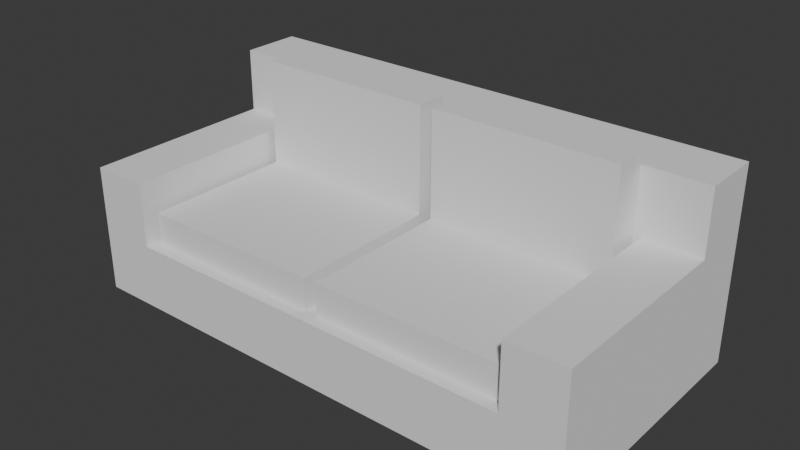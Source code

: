# Source: SofaBase.blend  (saved by Blender 5.0.119; exported with 4.5.12 LTS)
import bpy
from mathutils import Matrix  # noqa: F401  (used for matrix-valued properties, if any)

bpy.ops.wm.read_factory_settings(use_empty=True)
scene = bpy.context.scene
scene.name = 'Scene'

# ---- collections
col_collection = bpy.data.collections.new('Collection'); scene.collection.children.link(col_collection)

# ---- world
world_world = bpy.data.worlds.new('World'); scene.world = world_world
world_world.use_nodes = True; world_world.node_tree.nodes.clear()
_N = world_world.node_tree.nodes; _L = world_world.node_tree.links
n0 = _N.new('ShaderNodeOutputWorld'); n0.name = 'World Output'; n0.location = (200, 100)
n1 = _N.new('ShaderNodeBackground'); n1.name = 'Background'; n1.location = (-200, 100)
n1.inputs[0].default_value = (0.05088, 0.05088, 0.05088, 1.0)
_L.new(n1.outputs[0], n0.inputs[0])
n0.is_active_output = True
world_world.color = (0.05088, 0.05088, 0.05088)
world_world.sun_shadow_jitter_overblur = 0.0

# ---- meshes
me_cube_001 = bpy.data.meshes.new('Cube.001')
me_cube_001.from_pydata([(-2.0, -1.0, -0.25), (-2.0, -1.0, 0.25), (-2.0, 1.0, -0.25), (-2.0, 1.0, 0.25), (2.0, -1.0, -0.25), (2.0, -1.0, 0.25), (2.0, 1.0, -0.25), (2.0, 1.0, 0.25), (2.0, 0.5276, 0.25), (2.0, 0.5276, -0.25), (-2.0, 0.5276, 0.25), (-2.0, 0.5276, -0.25), (-1.553, 1.0, -0.25), (1.553, 1.0, -0.25), (1.553, 1.0, 0.25), (-1.553, 1.0, 0.25), (1.553, -1.0, -0.25), (-1.553, -1.0, -0.25), (-1.553, -1.0, 0.25), (1.553, -1.0, 0.25), (-1.553, 0.5276, 0.25), (1.553, 0.5276, 0.25), (1.553, 0.5276, -0.25), (-1.553, 0.5276, -0.25), (-2.0, 0.5276, 0.75), (-2.0, 1.0, 0.75), (2.0, 0.5276, 0.75), (2.0, -1.0, 0.75), (-1.553, 1.0, 0.75), (-1.553, 0.5276, 0.75), (-2.0, -1.0, 0.75), (2.0, 1.0, 0.75), (1.553, -1.0, 0.75), (1.553, 0.5276, 0.75), (1.553, 1.0, 0.75), (-1.553, -1.0, 0.75), (-1.553, 1.0, 1.25), (-1.553, 0.5276, 1.25), (1.553, 1.0, 1.25), (1.553, 0.5276, 1.25), (-2.0, 0.5276, 1.25), (-2.0, 1.0, 1.25), (2.0, 1.0, 1.25), (2.0, 0.5276, 1.25), (0.0, 1.0, 0.25), (0.0, -1.0, 0.25), (0.0, 1.0, -0.25), (0.0, -1.0, -0.25), (0.0, 0.5276, -0.25), (0.0, 0.5276, 0.25), (0.0, 1.0, 0.75), (0.0, 0.5276, 0.75), (0.0, 1.0, 1.25), (0.0, 0.5276, 1.25), (0.04996, 0.4777, 0.25), (0.04996, -0.95, 0.25), (1.503, -0.95, 0.25), (1.503, 0.4777, 0.25), (-1.503, 0.4777, 0.25), (-1.503, -0.95, 0.25), (-0.04996, -0.95, 0.25), (-0.04996, 0.4777, 0.25)], [], [(11, 10, 3, 2), (19, 5, 27, 32), (9, 8, 5, 4), (2, 12, 23, 11), (8, 7, 31, 26), (6, 7, 8, 9), (46, 48, 23, 12), (13, 6, 9, 22), (49, 21, 33, 51), (0, 1, 10, 11), (54, 55, 56, 57), (48, 47, 17, 23), (45, 47, 16, 19), (44, 46, 12, 15), (2, 3, 15, 12), (22, 9, 4, 16), (11, 23, 17, 0), (13, 14, 7, 6), (7, 14, 34, 31), (44, 15, 28, 50), (4, 5, 19, 16), (17, 18, 1, 0), (33, 34, 38, 39), (26, 31, 42, 43), (26, 33, 32, 27), (29, 24, 30, 35), (18, 20, 29, 35), (10, 1, 30, 24), (5, 8, 26, 27), (1, 18, 35, 30), (3, 10, 24, 25), (15, 3, 25, 28), (21, 19, 32, 33), (52, 53, 39, 38), (50, 28, 36, 52), (51, 33, 39, 53), (28, 29, 37, 36), (36, 41, 40, 37), (42, 38, 39, 43), (28, 25, 41, 36), (25, 24, 40, 41), (24, 29, 37, 40), (31, 34, 38, 42), (33, 26, 43, 39), (29, 51, 53, 37), (34, 50, 52, 38), (36, 37, 53, 52), (14, 44, 50, 34), (14, 13, 46, 44), (18, 17, 47, 45), (22, 16, 47, 48), (58, 59, 60, 61), (20, 49, 51, 29), (13, 22, 48, 46), (49, 45, 55, 54), (45, 19, 56, 55), (19, 21, 57, 56), (21, 49, 54, 57), (20, 18, 59, 58), (18, 45, 60, 59), (45, 49, 61, 60), (49, 20, 58, 61)])
_uv = me_cube_001.uv_layers.new(name='UVMap')
_uv.uv.foreach_set('vector', [0.375, 0.1865, 0.625, 0.1865, 0.625, 0.25, 0.375, 0.25, 0.625, 0.7779, 0.625, 0.75, 0.625, 0.75, 0.625, 0.7779, 0.375, 0.5635, 0.625, 0.5635, 0.625, 0.75, 0.375, 0.75, 0.125, 0.5, 0.1529, 0.5, 0.1529, 0.5635, 0.125, 0.5635, 0.625, 0.5635, 0.625, 0.5, 0.625, 0.5, 0.625, 0.5635, 0.375, 0.5, 0.625, 0.5, 0.625, 0.5635, 0.375, 0.5635, 0.25, 0.5, 0.25, 0.5635, 0.1529, 0.5635, 0.1529, 0.5, 0.3471, 0.5, 0.375, 0.5, 0.375, 0.5635, 0.3471, 0.5635, 0.75, 0.5635, 0.6529, 0.5635, 0.6529, 0.5635, 0.75, 0.5635, 0.375, 0.0, 0.625, 0.0, 0.625, 0.1865, 0.375, 0.1865, 0.7469, 0.5696, 0.7469, 0.7439, 0.656, 0.7439, 0.656, 0.5696, 0.25, 0.5635, 0.25, 0.75, 0.1529, 0.75, 0.1529, 0.5635, 0.625, 0.875, 0.375, 0.875, 0.375, 0.7779, 0.625, 0.7779, 0.625, 0.375, 0.375, 0.375, 0.375, 0.2779, 0.625, 0.2779, 0.375, 0.25, 0.625, 0.25, 0.625, 0.2779, 0.375, 0.2779, 0.3471, 0.5635, 0.375, 0.5635, 0.375, 0.75, 0.3471, 0.75, 0.125, 0.5635, 0.1529, 0.5635, 0.1529, 0.75, 0.125, 0.75, 0.375, 0.4721, 0.625, 0.4721, 0.625, 0.5, 0.375, 0.5, 0.625, 0.5, 0.625, 0.4721, 0.625, 0.4721, 0.625, 0.5, 0.625, 0.375, 0.625, 0.2779, 0.625, 0.2779, 0.625, 0.375, 0.375, 0.75, 0.625, 0.75, 0.625, 0.7779, 0.375, 0.7779, 0.375, 0.9721, 0.625, 0.9721, 0.625, 1.0, 0.375, 1.0, 0.6529, 0.5635, 0.6529, 0.5, 0.6529, 0.5, 0.6529, 0.5635, 0.625, 0.5635, 0.625, 0.5, 0.625, 0.5, 0.625, 0.5635, 0.625, 0.5635, 0.6529, 0.5635, 0.6529, 0.75, 0.625, 0.75, 0.8471, 0.5635, 0.875, 0.5635, 0.875, 0.75, 0.8471, 0.75, 0.8471, 0.75, 0.8471, 0.5635, 0.8471, 0.5635, 0.8471, 0.75, 0.625, 0.1865, 0.625, 0.0, 0.625, 0.0, 0.625, 0.1865, 0.625, 0.75, 0.625, 0.5635, 0.625, 0.5635, 0.625, 0.75, 0.625, 1.0, 0.625, 0.9721, 0.625, 0.9721, 0.625, 1.0, 0.625, 0.25, 0.625, 0.1865, 0.625, 0.1865, 0.625, 0.25, 0.625, 0.2779, 0.625, 0.25, 0.625, 0.25, 0.625, 0.2779, 0.6529, 0.5635, 0.6529, 0.75, 0.6529, 0.75, 0.6529, 0.5635, 0.75, 0.5, 0.75, 0.5635, 0.6529, 0.5635, 0.6529, 0.5, 0.625, 0.375, 0.625, 0.2779, 0.625, 0.2779, 0.625, 0.375, 0.75, 0.5635, 0.6529, 0.5635, 0.6529, 0.5635, 0.75, 0.5635, 0.8471, 0.5, 0.8471, 0.5635, 0.8471, 0.5635, 0.8471, 0.5, 0.8471, 0.5, 0.875, 0.5, 0.875, 0.5635, 0.8471, 0.5635, 0.625, 0.5, 0.6529, 0.5, 0.6529, 0.5635, 0.625, 0.5635, 0.625, 0.2779, 0.625, 0.25, 0.625, 0.25, 0.625, 0.2779, 0.625, 0.25, 0.625, 0.1865, 0.625, 0.1865, 0.625, 0.25, 0.875, 0.5635, 0.8471, 0.5635, 0.8471, 0.5635, 0.875, 0.5635, 0.625, 0.5, 0.625, 0.4721, 0.625, 0.4721, 0.625, 0.5, 0.6529, 0.5635, 0.625, 0.5635, 0.625, 0.5635, 0.6529, 0.5635, 0.8471, 0.5635, 0.75, 0.5635, 0.75, 0.5635, 0.8471, 0.5635, 0.625, 0.4721, 0.625, 0.375, 0.625, 0.375, 0.625, 0.4721, 0.8471, 0.5, 0.8471, 0.5635, 0.75, 0.5635, 0.75, 0.5, 0.625, 0.4721, 0.625, 0.375, 0.625, 0.375, 0.625, 0.4721, 0.625, 0.4721, 0.375, 0.4721, 0.375, 0.375, 0.625, 0.375, 0.625, 0.9721, 0.375, 0.9721, 0.375, 0.875, 0.625, 0.875, 0.3471, 0.5635, 0.3471, 0.75, 0.25, 0.75, 0.25, 0.5635, 0.844, 0.5696, 0.844, 0.7439, 0.7531, 0.7439, 0.7531, 0.5696, 0.8471, 0.5635, 0.75, 0.5635, 0.75, 0.5635, 0.8471, 0.5635, 0.3471, 0.5, 0.3471, 0.5635, 0.25, 0.5635, 0.25, 0.5, 0.75, 0.5635, 0.75, 0.75, 0.7469, 0.7439, 0.7469, 0.5696, 0.75, 0.75, 0.6529, 0.75, 0.656, 0.7439, 0.7469, 0.7439, 0.6529, 0.75, 0.6529, 0.5635, 0.656, 0.5696, 0.656, 0.7439, 0.6529, 0.5635, 0.75, 0.5635, 0.7469, 0.5696, 0.656, 0.5696, 0.8471, 0.5635, 0.8471, 0.75, 0.844, 0.7439, 0.844, 0.5696, 0.8471, 0.75, 0.75, 0.75, 0.7531, 0.7439, 0.844, 0.7439, 0.75, 0.75, 0.75, 0.5635, 0.7531, 0.5696, 0.7531, 0.7439, 0.75, 0.5635, 0.8471, 0.5635, 0.844, 0.5696, 0.7531, 0.5696])
me_cube_001.update()
me_cube_003 = bpy.data.meshes.new('Cube.003')
me_cube_003.from_pydata([(-1.503, 0.4777, 0.5), (-1.503, -0.95, 0.5), (-0.04996, -0.95, 0.5), (-0.04996, 0.4777, 0.5), (-1.503, 0.4777, 0.25), (-1.503, -0.95, 0.25), (-0.04996, 0.4777, 0.25), (-0.04996, -0.95, 0.25)], [], [(0, 1, 2, 3), (4, 6, 7, 5), (1, 5, 7, 2), (0, 4, 5, 1), (2, 7, 6, 3), (3, 6, 4, 0)])
_uv = me_cube_003.uv_layers.new(name='UVMap')
_uv.uv.foreach_set('vector', [0.844, 0.5696, 0.844, 0.7439, 0.7531, 0.7439, 0.7531, 0.5696, 0.844, 0.5696, 0.7531, 0.5696, 0.7531, 0.7439, 0.844, 0.7439, 0.844, 0.7439, 0.844, 0.7439, 0.7531, 0.7439, 0.7531, 0.7439, 0.844, 0.5696, 0.844, 0.5696, 0.844, 0.7439, 0.844, 0.7439, 0.7531, 0.7439, 0.7531, 0.7439, 0.7531, 0.5696, 0.7531, 0.5696, 0.7531, 0.5696, 0.7531, 0.5696, 0.844, 0.5696, 0.844, 0.5696])
me_cube_003.update()
me_cube_004 = bpy.data.meshes.new('Cube.004')
me_cube_004.from_pydata([(0.04996, 0.4777, 0.5), (0.04996, -0.95, 0.5), (1.503, -0.95, 0.5), (1.503, 0.4777, 0.5), (0.04996, -0.95, 0.25), (0.04996, 0.4777, 0.25), (1.503, 0.4777, 0.25), (1.503, -0.95, 0.25)], [], [(0, 1, 2, 3), (5, 6, 7, 4), (0, 5, 4, 1), (2, 7, 6, 3), (3, 6, 5, 0), (1, 4, 7, 2)])
_uv = me_cube_004.uv_layers.new(name='UVMap')
_uv.uv.foreach_set('vector', [0.7469, 0.5696, 0.7469, 0.7439, 0.656, 0.7439, 0.656, 0.5696, 0.7469, 0.5696, 0.656, 0.5696, 0.656, 0.7439, 0.7469, 0.7439, 0.7469, 0.5696, 0.7469, 0.5696, 0.7469, 0.7439, 0.7469, 0.7439, 0.656, 0.7439, 0.656, 0.7439, 0.656, 0.5696, 0.656, 0.5696, 0.656, 0.5696, 0.656, 0.5696, 0.7469, 0.5696, 0.7469, 0.5696, 0.7469, 0.7439, 0.7469, 0.7439, 0.656, 0.7439, 0.656, 0.7439])
me_cube_004.update()
me_cube_005 = bpy.data.meshes.new('Cube.005')
me_cube_005.from_pydata([(-1.503, 0.4777, 0.5), (-1.503, -0.3595, 0.5), (-0.04996, -0.3595, 0.5), (-0.04996, 0.4777, 0.5), (-1.503, 0.4777, 0.25), (-1.503, -0.3595, 0.25), (-0.04996, 0.4777, 0.25), (-0.04996, -0.3595, 0.25)], [], [(0, 1, 2, 3), (4, 6, 7, 5), (1, 5, 7, 2), (0, 4, 5, 1), (2, 7, 6, 3), (3, 6, 4, 0)])
_uv = me_cube_005.uv_layers.new(name='UVMap')
_uv.uv.foreach_set('vector', [0.844, 0.5696, 0.844, 0.7439, 0.7531, 0.7439, 0.7531, 0.5696, 0.844, 0.5696, 0.7531, 0.5696, 0.7531, 0.7439, 0.844, 0.7439, 0.844, 0.7439, 0.844, 0.7439, 0.7531, 0.7439, 0.7531, 0.7439, 0.844, 0.5696, 0.844, 0.5696, 0.844, 0.7439, 0.844, 0.7439, 0.7531, 0.7439, 0.7531, 0.7439, 0.7531, 0.5696, 0.7531, 0.5696, 0.7531, 0.5696, 0.7531, 0.5696, 0.844, 0.5696, 0.844, 0.5696])
me_cube_005.update()
me_cube_006 = bpy.data.meshes.new('Cube.006')
me_cube_006.from_pydata([(0.04996, 0.4777, 0.5), (0.04996, -0.3595, 0.5), (1.503, -0.3595, 0.5), (1.503, 0.4777, 0.5), (0.04996, -0.3595, 0.25), (0.04996, 0.4777, 0.25), (1.503, 0.4777, 0.25), (1.503, -0.3595, 0.25)], [], [(0, 1, 2, 3), (5, 6, 7, 4), (0, 5, 4, 1), (2, 7, 6, 3), (3, 6, 5, 0), (1, 4, 7, 2)])
_uv = me_cube_006.uv_layers.new(name='UVMap')
_uv.uv.foreach_set('vector', [0.7469, 0.5696, 0.7469, 0.7439, 0.656, 0.7439, 0.656, 0.5696, 0.7469, 0.5696, 0.656, 0.5696, 0.656, 0.7439, 0.7469, 0.7439, 0.7469, 0.5696, 0.7469, 0.5696, 0.7469, 0.7439, 0.7469, 0.7439, 0.656, 0.7439, 0.656, 0.7439, 0.656, 0.5696, 0.656, 0.5696, 0.656, 0.5696, 0.656, 0.5696, 0.7469, 0.5696, 0.7469, 0.5696, 0.7469, 0.7439, 0.7469, 0.7439, 0.656, 0.7439, 0.656, 0.7439])
me_cube_006.update()

# ---- objects
ob_sofa = bpy.data.objects.new('Sofa', me_cube_001)
ob_cushion1 = bpy.data.objects.new('Cushion1', me_cube_003)
ob_cushion2 = bpy.data.objects.new('Cushion2', me_cube_004)
ob_pillow1 = bpy.data.objects.new('Pillow1', me_cube_005)
ob_pillow2 = bpy.data.objects.new('Pillow2', me_cube_006)

# ---- transforms, parenting, visibility, modifiers, constraints
ob_sofa.location = (1.0, 0.0, 0.25)
ob_cushion1.location = (1.0, 0.04787, 0.25)
ob_cushion2.location = (1.0, 0.04787, 0.25)
ob_pillow1.location = (1.0, 0.02569, 1.227)
ob_pillow1.rotation_euler = (-1.571, -0.0, 0.0)
ob_pillow2.location = (1.0, 0.02569, 1.227)
ob_pillow2.rotation_euler = (-1.571, -0.0, 0.0)

# ---- collection membership
scene.collection.objects.link(ob_sofa)
scene.collection.objects.link(ob_cushion1)
scene.collection.objects.link(ob_cushion2)
scene.collection.objects.link(ob_pillow1)
scene.collection.objects.link(ob_pillow2)

# ---- scene / render settings (as saved in the file)
scene.frame_start = 1; scene.frame_end = 250; scene.frame_set(1)
scene.render.engine = 'BLENDER_EEVEE_NEXT'
scene.render.bake_bias = 0.0
scene.render.bake_samples = 0
scene.cycles.sampling_pattern = 'TABULATED_SOBOL'
scene.eevee.use_volume_custom_range = False
bpy.context.view_layer.update()

# ---- added for rendering (the .blend has no active camera and no usable light): camera, sun
cam_auto = bpy.data.cameras.new('AutoCamera')
cam_auto.lens = 50.0
cam_auto.sensor_width = 36.0
cam_auto.clip_end = 1000.0
ob_auto_camera = bpy.data.objects.new('AutoCamera', cam_auto)
scene.collection.objects.link(ob_auto_camera)
ob_auto_camera.location = (5.39031, -5.26837, 4.30539)
ob_auto_camera.rotation_euler = (1.09748, -7.21219e-08, 0.694738)
scene.camera = ob_auto_camera
light_auto_sun = bpy.data.lights.new('AutoSun', 'SUN')
light_auto_sun.energy = 3.0
light_auto_sun.angle = 0.0523599
ob_auto_sun = bpy.data.objects.new('AutoSun', light_auto_sun)
scene.collection.objects.link(ob_auto_sun)
ob_auto_sun.rotation_euler = (0.872665, 0.174533, 0.523599)
bpy.context.view_layer.update()
